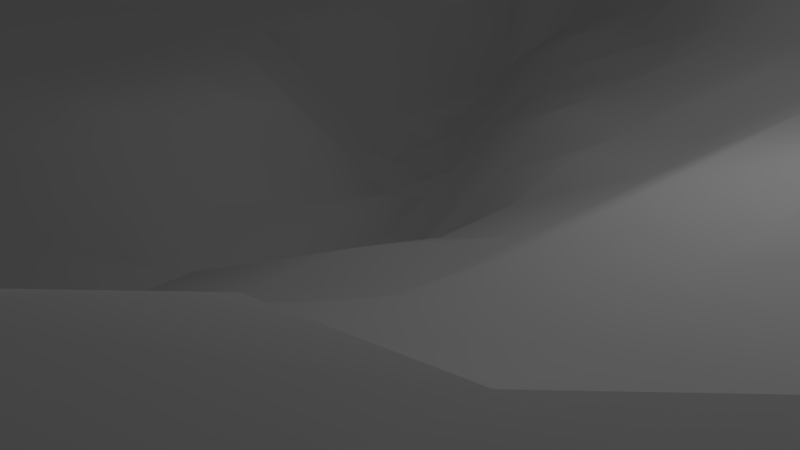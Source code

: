 # Source: dune.blend  (saved by Blender 2.78.0; exported with 4.5.12 LTS)
import bpy
from mathutils import Matrix  # noqa: F401  (used for matrix-valued properties, if any)

bpy.ops.wm.read_factory_settings(use_empty=True)
scene = bpy.context.scene
scene.name = 'Scene'

# ---- collections
col_collection_1 = bpy.data.collections.new('Collection 1'); scene.collection.children.link(col_collection_1)

# ---- world
world_world = bpy.data.worlds.new('World'); scene.world = world_world
world_world.color = (0.05088, 0.05088, 0.05088)
world_world.use_sun_shadow = False
world_world.sun_shadow_jitter_overblur = 0.0
world_world.cycles.sampling_method = 'MANUAL'

# ---- cameras
cam_camera = bpy.data.cameras.new('Camera')
cam_camera.clip_end = 100.0
cam_camera.lens = 35.0
cam_camera.sensor_width = 32.0
cam_camera.sensor_height = 18.0
cam_camera.ortho_scale = 7.314
cam_camera.dof.focus_distance = 0.0
cam_camera.dof.aperture_fstop = 128.0

# ---- lights
light_lamp = bpy.data.lights.new('Lamp', 'POINT')
light_lamp.transmission_factor = 0.0
light_lamp.cutoff_distance = 30.0
light_lamp.energy = 100.0
light_lamp.shadow_buffer_clip_start = 1.001
light_lamp.shadow_soft_size = 0.1
light_lamp.shadow_maximum_resolution = 0.006
light_lamp.use_absolute_resolution = True

# ---- meshes
me_grid = bpy.data.meshes.new('Grid')
me_grid.from_pydata([(-75.0, -75.0, 0.0), (-33.33, -100.0, 0.0), (33.33, -100.0, 0.0), (75.0, -75.0, 0.0), (-100.0, -33.33, 0.0), (-14.91, -14.99, 1.575), (15.0, -14.81, 1.627), (100.0, -33.33, 0.0), (-100.0, 33.33, 0.0), (-15.04, 15.11, 1.556), (14.94, 15.11, 1.668), (100.0, 33.33, 0.0), (-75.0, 75.0, 0.0), (-33.33, 100.0, 0.0), (33.33, 100.0, 0.0), (75.0, 75.0, 0.0)], [], [(0, 1, 5, 4), (1, 2, 6, 5), (2, 3, 7, 6), (4, 5, 9, 8), (6, 7, 11, 10), (8, 9, 13, 12), (9, 10, 14, 13), (10, 11, 15, 14)])
_uv = me_grid.uv_layers.new(name='UVMap')
_uv.uv.foreach_set('vector', [0.1251, 0.1251, 0.3334, 0.0001002, 0.4255, 0.4251, 0.0001028, 0.3334, 0.3334, 0.0001002, 0.6666, 9.998e-05, 0.575, 0.426, 0.4255, 0.4251, 0.6666, 9.998e-05, 0.8749, 0.1251, 0.9999, 0.3334, 0.575, 0.426, 0.0001028, 0.3334, 0.4255, 0.4251, 0.4248, 0.5755, 9.998e-05, 0.6666, 0.575, 0.426, 0.9999, 0.3334, 0.9999, 0.6666, 0.5747, 0.5755, 9.998e-05, 0.6666, 0.4248, 0.5755, 0.3334, 0.9999, 0.1251, 0.8749, 0.4248, 0.5755, 0.5747, 0.5755, 0.6666, 0.9999, 0.3334, 0.9999, 0.5747, 0.5755, 0.9999, 0.6666, 0.8749, 0.8749, 0.6666, 0.9999])
me_grid.use_remesh_preserve_volume = False
me_grid.use_remesh_preserve_attributes = False
me_grid.use_mirror_vertex_groups = False
me_grid.update()
me_plane_001 = bpy.data.meshes.new('Plane.001')
me_plane_001.from_pydata([(-10.0, -10.0, 2.026), (10.0, -10.0, 4.738), (-10.0, 10.0, 2.026), (10.0, 10.0, 4.738), (-10.0, 0.0, 2.026), (0.0, -10.0, 4.309), (10.0, 0.0, 4.738), (0.0, 10.0, 4.474), (0.0, 0.0, 0.5403), (-10.0, -5.0, 2.026), (5.0, -10.0, 4.738), (10.0, 5.0, 4.738), (-5.0, 10.0, 0.3602), (-10.0, 5.0, 2.026), (-5.0, -10.0, 0.3602), (10.0, -5.0, 4.738), (5.0, 10.0, 4.738), (0.0, 5.0, 2.161), (0.0, -5.0, 2.161), (-5.0, 0.0, 1.773), (5.0, 0.0, 3.154), (5.0, -5.0, 4.342), (-5.0, -5.0, 0.0), (-5.0, 5.0, 0.0), (5.0, 5.0, 3.352), (-10.0, -7.5, 2.026), (7.5, -10.0, 4.738), (10.0, 7.5, 4.738), (-7.5, 10.0, 1.689), (-10.0, 2.5, 2.026), (-2.5, -10.0, 2.161), (10.0, -2.5, 4.738), (2.5, 10.0, 4.738), (0.0, 7.5, 2.607), (0.0, -2.5, 1.891), (-7.5, 0.0, 2.026), (2.5, 0.0, 2.285), (-10.0, -2.5, 2.026), (2.5, -10.0, 4.738), (10.0, 2.5, 4.738), (-2.5, 10.0, 2.327), (-10.0, 7.5, 2.026), (-7.5, -10.0, 1.689), (10.0, -7.5, 4.738), (7.5, 10.0, 4.738), (0.0, 2.5, 1.621), (0.0, -7.5, 2.805), (-2.5, 0.0, 0.0), (7.5, 0.0, 4.54), (5.0, -2.5, 3.154), (5.0, -7.5, 4.738), (2.5, -5.0, 3.03), (7.5, -5.0, 4.738), (-5.0, -2.5, 0.5066), (-5.0, -7.5, 0.0), (-7.5, -5.0, 1.773), (-2.5, -5.0, 0.2701), (-5.0, 7.5, 0.2701), (-5.0, 2.5, 1.52), (-7.5, 5.0, 1.773), (-2.5, 5.0, 0.5403), (5.0, 7.5, 3.55), (5.0, 2.5, 3.352), (2.5, 5.0, 2.906), (7.5, 5.0, 4.738), (7.5, 2.5, 4.738), (2.5, 2.5, 2.285), (2.5, 7.5, 3.352), (-2.5, 2.5, 0.0), (-7.5, 2.5, 2.026), (-7.5, 7.5, 1.773), (-2.5, -7.5, 1.621), (-7.5, -7.5, 1.773), (-7.5, -2.5, 2.026), (7.5, -7.5, 4.738), (2.5, -7.5, 4.54), (2.5, -2.5, 2.409), (7.5, -2.5, 4.54), (-2.5, -2.5, 0.0), (-2.5, 7.5, 2.161), (7.5, 7.5, 4.738), (-10.0, -8.75, 2.026), (8.75, -10.0, 4.738), (10.0, 8.75, 4.738), (-8.75, 10.0, 2.026), (-10.0, 1.25, 2.026), (-1.25, -10.0, 2.591), (10.0, -1.25, 4.738), (1.25, 10.0, 4.738), (0.0, 8.75, 4.094), (0.0, -1.25, 1.621), (-8.75, 0.0, 2.026), (1.25, 0.0, 1.891), (-10.0, -3.75, 2.026), (3.75, -10.0, 4.738), (10.0, 3.75, 4.738), (-3.75, 10.0, 1.801), (-10.0, 6.25, 2.026), (-6.25, -10.0, 0.3377), (10.0, -6.25, 4.738), (6.25, 10.0, 4.738), (0.0, 3.75, 2.161), (0.0, -6.25, 2.285), (-3.75, 0.0, 0.2533), (6.25, 0.0, 3.55), (5.0, -1.25, 3.154), (5.0, -6.25, 4.738), (1.25, -5.0, 2.409), (6.25, -5.0, 4.54), (-5.0, -1.25, 1.52), (-5.0, -6.25, 0.0), (-8.75, -5.0, 2.026), (-3.75, -5.0, 0.0), (-5.0, 8.75, 0.2701), (-5.0, 3.75, 0.5066), (-8.75, 5.0, 2.026), (-3.75, 5.0, 0.0), (5.0, 8.75, 4.54), (5.0, 3.75, 3.352), (1.25, 5.0, 2.409), (6.25, 5.0, 4.54), (-10.0, -6.25, 2.026), (6.25, -10.0, 4.738), (10.0, 6.25, 4.738), (-6.25, 10.0, 0.3377), (-10.0, 3.75, 2.026), (-3.75, -10.0, 1.801), (10.0, -3.75, 4.738), (3.75, 10.0, 4.738), (0.0, 6.25, 2.285), (0.0, -3.75, 1.891), (-6.25, 0.0, 2.026), (3.75, 0.0, 3.03), (-10.0, -1.25, 2.026), (1.25, -10.0, 4.738), (10.0, 1.25, 4.738), (-1.25, 10.0, 3.087), (-10.0, 8.75, 2.026), (-8.75, -10.0, 2.026), (10.0, -8.75, 4.738), (8.75, 10.0, 4.738), (0.0, 1.25, 0.5403), (0.0, -8.75, 4.094), (-1.25, 0.0, 0.0), (8.75, 0.0, 4.738), (5.0, -3.75, 3.352), (5.0, -8.75, 4.738), (3.75, -5.0, 3.55), (8.75, -5.0, 4.738), (-5.0, -3.75, 0.0), (-5.0, -8.75, 0.2701), (-6.25, -5.0, 0.2533), (-1.25, -5.0, 1.621), (-5.0, 6.25, 0.0), (-5.0, 1.25, 1.773), (-6.25, 5.0, 0.5066), (-1.25, 5.0, 1.891), (5.0, 6.25, 3.352), (5.0, 1.25, 3.352), (3.75, 5.0, 3.154), (8.75, 5.0, 4.738), (7.5, 3.75, 4.738), (7.5, 1.25, 4.738), (6.25, 2.5, 4.54), (8.75, 2.5, 4.738), (2.5, 3.75, 2.409), (2.5, 1.25, 2.285), (1.25, 2.5, 2.161), (3.75, 2.5, 3.03), (2.5, 8.75, 4.54), (2.5, 6.25, 3.154), (1.25, 7.5, 3.228), (3.75, 7.5, 3.352), (-2.5, 3.75, 0.2701), (-2.5, 1.25, 0.0), (-3.75, 2.5, 0.2533), (-1.25, 2.5, 0.5403), (-7.5, 3.75, 2.026), (-7.5, 1.25, 2.026), (-8.75, 2.5, 2.026), (-6.25, 2.5, 2.026), (-7.5, 8.75, 1.773), (-7.5, 6.25, 1.773), (-8.75, 7.5, 2.026), (-6.25, 7.5, 0.2533), (-2.5, -6.25, 0.5403), (-2.5, -8.75, 2.161), (-3.75, -7.5, 0.5403), (-1.25, -7.5, 2.161), (-7.5, -6.25, 1.773), (-7.5, -8.75, 1.773), (-8.75, -7.5, 2.026), (-6.25, -7.5, 0.2533), (-7.5, -1.25, 2.026), (-7.5, -3.75, 1.773), (-8.75, -2.5, 2.026), (-6.25, -2.5, 1.52), (7.5, -6.25, 4.738), (7.5, -8.75, 4.738), (6.25, -7.5, 4.738), (8.75, -7.5, 4.738), (2.5, -6.25, 3.55), (2.5, -8.75, 4.738), (1.25, -7.5, 4.218), (3.75, -7.5, 4.738), (2.5, -1.25, 2.285), (2.5, -3.75, 2.906), (1.25, -2.5, 2.161), (3.75, -2.5, 3.03), (7.5, -1.25, 4.54), (7.5, -3.75, 4.54), (6.25, -2.5, 3.352), (8.75, -2.5, 4.738), (-2.5, -1.25, 0.0), (-2.5, -3.75, 0.0), (-3.75, -2.5, 0.0), (-1.25, -2.5, 0.2701), (-2.5, 8.75, 2.161), (-2.5, 6.25, 1.621), (-3.75, 7.5, 1.621), (-1.25, 7.5, 2.161), (7.5, 8.75, 4.738), (7.5, 6.25, 4.738), (6.25, 7.5, 4.54), (8.75, 7.5, 4.738), (8.75, 6.25, 4.738), (6.25, 6.25, 4.54), (6.25, 8.75, 4.738), (-1.25, 6.25, 2.161), (-3.75, 6.25, 0.5403), (-3.75, 8.75, 1.891), (-1.25, -3.75, 0.5403), (-3.75, -3.75, 0.0), (-3.75, -1.25, 0.2533), (8.75, -3.75, 4.738), (6.25, -3.75, 3.55), (6.25, -1.25, 3.352), (3.75, -3.75, 3.154), (1.25, -3.75, 2.285), (1.25, -1.25, 2.161), (3.75, -8.75, 4.738), (1.25, -8.75, 4.738), (1.25, -6.25, 3.104), (8.75, -8.75, 4.738), (6.25, -8.75, 4.738), (6.25, -6.25, 4.738), (-6.25, -3.75, 0.5066), (-8.75, -3.75, 2.026), (-8.75, -1.25, 2.026), (-6.25, -8.75, 0.2533), (-8.75, -8.75, 2.026), (-8.75, -6.25, 2.026), (-1.25, -8.75, 2.483), (-3.75, -8.75, 1.621), (-3.75, -6.25, 0.0), (-6.25, 6.25, 0.2533), (-8.75, 6.25, 2.026), (-8.75, 8.75, 2.026), (-6.25, 1.25, 2.026), (-8.75, 1.25, 2.026), (-8.75, 3.75, 2.026), (-1.25, 1.25, 0.0), (-3.75, 1.25, 0.2533), (-3.75, 3.75, 0.0), (3.75, 6.25, 3.154), (1.25, 6.25, 2.906), (1.25, 8.75, 4.54), (3.75, 1.25, 3.03), (1.25, 1.25, 1.891), (1.25, 3.75, 2.161), (8.75, 1.25, 4.738), (6.25, 1.25, 4.342), (6.25, 3.75, 4.54), (8.75, 3.75, 4.738), (3.75, 3.75, 3.03), (3.75, 8.75, 4.54), (-1.25, 3.75, 1.621), (-6.25, 3.75, 1.52), (-6.25, 8.75, 0.2533), (-1.25, -6.25, 1.891), (-6.25, -6.25, 0.2533), (-6.25, -1.25, 2.026), (8.75, -6.25, 4.738), (3.75, -6.25, 4.342), (3.75, -1.25, 3.03), (8.75, -1.25, 4.738), (-1.25, -1.25, 0.2701), (-1.25, 8.75, 2.607), (8.75, 8.75, 4.738), (-13.19, -13.17, 2.629), (13.24, -13.17, 2.629), (-13.19, 13.27, 2.629), (13.24, 13.27, 2.629), (-13.19, 0.05063, 2.629), (0.02451, -13.17, 2.629), (13.24, 0.05063, 2.629), (0.02451, 13.27, 2.629), (-13.19, -6.558, 2.629), (6.633, -13.17, 2.629), (13.24, 6.659, 2.629), (-6.584, 13.27, 2.629), (-13.19, 6.659, 2.629), (-6.584, -13.17, 2.629), (13.24, -6.558, 2.629), (6.633, 13.27, 2.629), (-13.19, -9.862, 2.629), (9.938, -13.17, 2.629), (13.24, 9.964, 2.629), (-9.889, 13.27, 2.629), (-13.19, 3.355, 2.629), (-3.28, -13.17, 2.629), (13.24, -3.254, 2.629), (3.329, 13.27, 2.629), (-13.19, -3.254, 2.629), (3.329, -13.17, 2.629), (13.24, 3.355, 2.629), (-3.28, 13.27, 2.629), (-13.19, 9.964, 2.629), (-9.889, -13.17, 2.629), (13.24, -9.862, 2.629), (9.938, 13.27, 2.629), (-13.19, -11.51, 2.629), (11.59, -13.17, 2.629), (13.24, 11.62, 2.629), (-11.54, 13.27, 2.629), (-13.19, 1.703, 2.629), (-1.628, -13.17, 2.629), (13.24, -1.602, 2.629), (1.677, 13.27, 2.629), (-13.19, -4.906, 2.629), (4.981, -13.17, 2.629), (13.24, 5.007, 2.629), (-4.932, 13.27, 2.629), (-13.19, 8.312, 2.629), (-8.236, -13.17, 2.629), (13.24, -8.21, 2.629), (8.285, 13.27, 2.629), (-13.19, -8.21, 2.629), (8.285, -13.17, 2.629), (13.24, 8.312, 2.629), (-8.236, 13.27, 2.629), (-13.19, 5.007, 2.629), (-4.932, -13.17, 2.629), (13.24, -4.906, 2.629), (4.981, 13.27, 2.629), (-13.19, -1.602, 2.629), (1.677, -13.17, 2.629), (13.24, 1.703, 2.629), (-1.628, 13.27, 2.629), (-13.19, 11.62, 2.629), (-11.54, -13.17, 2.629), (13.24, -11.51, 2.629), (11.59, 13.27, 2.629), (-15.02, -14.99, 2.629), (15.06, -14.99, 2.629), (-15.02, 15.09, 2.629), (15.06, 15.09, 2.629), (-15.02, 0.05063, 2.629), (0.02451, -14.99, 2.629), (15.06, 0.05063, 2.629), (0.02451, 15.09, 2.629), (-15.02, -7.469, 2.629), (7.544, -14.99, 2.629), (15.06, 7.571, 2.629), (-7.495, 15.09, 2.629), (-15.02, 7.571, 2.629), (-7.495, -14.99, 2.629), (15.06, -7.469, 2.629), (7.544, 15.09, 2.629), (-15.02, -11.23, 2.629), (11.3, -14.99, 2.629), (15.06, 11.33, 2.629), (-11.26, 15.09, 2.629), (-15.02, 3.811, 2.629), (-3.735, -14.99, 2.629), (15.06, -3.709, 2.629), (3.784, 15.09, 2.629), (-15.02, -3.709, 2.629), (3.784, -14.99, 2.629), (15.06, 3.811, 2.629), (-3.735, 15.09, 2.629), (-15.02, 11.33, 2.629), (-11.26, -14.99, 2.629), (15.06, -11.23, 2.629), (11.3, 15.09, 2.629), (-15.02, -13.11, 2.629), (13.18, -14.99, 2.629), (15.06, 13.21, 2.629), (-13.14, 15.09, 2.629), (-15.02, 1.931, 2.629), (-1.855, -14.99, 2.629), (15.06, -1.829, 2.629), (1.904, 15.09, 2.629), (-15.02, -5.589, 2.629), (5.664, -14.99, 2.629), (15.06, 5.691, 2.629), (-5.615, 15.09, 2.629), (-15.02, 9.45, 2.629), (-9.375, -14.99, 2.629), (15.06, -9.349, 2.629), (9.424, 15.09, 2.629), (-15.02, -9.349, 2.629), (9.424, -14.99, 2.629), (15.06, 9.45, 2.629), (-9.375, 15.09, 2.629), (-15.02, 5.691, 2.629), (-5.615, -14.99, 2.629), (15.06, -5.589, 2.629), (5.664, 15.09, 2.629), (-15.02, -1.829, 2.629), (1.904, -14.99, 2.629), (15.06, 1.931, 2.629), (-1.855, 15.09, 2.629), (-15.02, 13.21, 2.629), (-13.14, -14.99, 2.629), (15.06, -13.11, 2.629), (13.18, 15.09, 2.629)], [], [(288, 83, 3, 140), (287, 89, 7, 136), (286, 90, 8, 143), (285, 87, 6, 144), (284, 105, 20, 132), (283, 106, 21, 147), (282, 99, 15, 148), (281, 109, 19, 131), (280, 110, 22, 151), (279, 102, 18, 152), (278, 113, 12, 124), (277, 114, 23, 155), (276, 101, 17, 156), (275, 117, 16, 128), (274, 118, 24, 159), (273, 95, 11, 160), (272, 161, 64, 120), (271, 162, 65, 163), (270, 135, 39, 164), (269, 165, 63, 119), (268, 166, 66, 167), (267, 158, 62, 168), (266, 169, 32, 88), (265, 170, 67, 171), (264, 157, 61, 172), (263, 173, 60, 116), (262, 174, 68, 175), (261, 141, 45, 176), (260, 177, 59, 115), (259, 178, 69, 179), (258, 154, 58, 180), (257, 181, 28, 84), (256, 182, 70, 183), (255, 153, 57, 184), (254, 185, 56, 112), (253, 186, 71, 187), (252, 142, 46, 188), (251, 189, 55, 111), (250, 190, 72, 191), (249, 150, 54, 192), (248, 193, 35, 91), (247, 194, 73, 195), (246, 149, 53, 196), (245, 197, 52, 108), (244, 198, 74, 199), (243, 139, 43, 200), (242, 201, 51, 107), (241, 202, 75, 203), (240, 146, 50, 204), (239, 205, 36, 92), (238, 206, 76, 207), (237, 145, 49, 208), (236, 209, 48, 104), (235, 210, 77, 211), (234, 127, 31, 212), (233, 213, 47, 103), (232, 214, 78, 215), (231, 130, 34, 216), (230, 217, 40, 96), (229, 218, 79, 219), (228, 129, 33, 220), (227, 221, 44, 100), (226, 222, 80, 223), (225, 123, 27, 224), (222, 225, 224, 80), (64, 160, 225, 222), (160, 11, 123, 225), (157, 226, 223, 61), (24, 120, 226, 157), (120, 64, 222, 226), (117, 227, 100, 16), (61, 223, 227, 117), (223, 80, 221, 227), (218, 228, 220, 79), (60, 156, 228, 218), (156, 17, 129, 228), (153, 229, 219, 57), (23, 116, 229, 153), (116, 60, 218, 229), (113, 230, 96, 12), (57, 219, 230, 113), (219, 79, 217, 230), (214, 231, 216, 78), (56, 152, 231, 214), (152, 18, 130, 231), (149, 232, 215, 53), (22, 112, 232, 149), (112, 56, 214, 232), (109, 233, 103, 19), (53, 215, 233, 109), (215, 78, 213, 233), (210, 234, 212, 77), (52, 148, 234, 210), (148, 15, 127, 234), (145, 235, 211, 49), (21, 108, 235, 145), (108, 52, 210, 235), (105, 236, 104, 20), (49, 211, 236, 105), (211, 77, 209, 236), (206, 237, 208, 76), (51, 147, 237, 206), (147, 21, 145, 237), (130, 238, 207, 34), (18, 107, 238, 130), (107, 51, 206, 238), (90, 239, 92, 8), (34, 207, 239, 90), (207, 76, 205, 239), (202, 240, 204, 75), (38, 94, 240, 202), (94, 10, 146, 240), (142, 241, 203, 46), (5, 134, 241, 142), (134, 38, 202, 241), (102, 242, 107, 18), (46, 203, 242, 102), (203, 75, 201, 242), (198, 243, 200, 74), (26, 82, 243, 198), (82, 1, 139, 243), (146, 244, 199, 50), (10, 122, 244, 146), (122, 26, 198, 244), (106, 245, 108, 21), (50, 199, 245, 106), (199, 74, 197, 245), (194, 246, 196, 73), (55, 151, 246, 194), (151, 22, 149, 246), (93, 247, 195, 37), (9, 111, 247, 93), (111, 55, 194, 247), (133, 248, 91, 4), (37, 195, 248, 133), (195, 73, 193, 248), (190, 249, 192, 72), (42, 98, 249, 190), (98, 14, 150, 249), (81, 250, 191, 25), (0, 138, 250, 81), (138, 42, 190, 250), (121, 251, 111, 9), (25, 191, 251, 121), (191, 72, 189, 251), (186, 252, 188, 71), (30, 86, 252, 186), (86, 5, 142, 252), (150, 253, 187, 54), (14, 126, 253, 150), (126, 30, 186, 253), (110, 254, 112, 22), (54, 187, 254, 110), (187, 71, 185, 254), (182, 255, 184, 70), (59, 155, 255, 182), (155, 23, 153, 255), (97, 256, 183, 41), (13, 115, 256, 97), (115, 59, 182, 256), (137, 257, 84, 2), (41, 183, 257, 137), (183, 70, 181, 257), (178, 258, 180, 69), (35, 131, 258, 178), (131, 19, 154, 258), (85, 259, 179, 29), (4, 91, 259, 85), (91, 35, 178, 259), (125, 260, 115, 13), (29, 179, 260, 125), (179, 69, 177, 260), (174, 261, 176, 68), (47, 143, 261, 174), (143, 8, 141, 261), (154, 262, 175, 58), (19, 103, 262, 154), (103, 47, 174, 262), (114, 263, 116, 23), (58, 175, 263, 114), (175, 68, 173, 263), (170, 264, 172, 67), (63, 159, 264, 170), (159, 24, 157, 264), (129, 265, 171, 33), (17, 119, 265, 129), (119, 63, 170, 265), (89, 266, 88, 7), (33, 171, 266, 89), (171, 67, 169, 266), (166, 267, 168, 66), (36, 132, 267, 166), (132, 20, 158, 267), (141, 268, 167, 45), (8, 92, 268, 141), (92, 36, 166, 268), (101, 269, 119, 17), (45, 167, 269, 101), (167, 66, 165, 269), (162, 270, 164, 65), (48, 144, 270, 162), (144, 6, 135, 270), (158, 271, 163, 62), (20, 104, 271, 158), (104, 48, 162, 271), (118, 272, 120, 24), (62, 163, 272, 118), (163, 65, 161, 272), (161, 273, 160, 64), (65, 164, 273, 161), (164, 39, 95, 273), (165, 274, 159, 63), (66, 168, 274, 165), (168, 62, 118, 274), (169, 275, 128, 32), (67, 172, 275, 169), (172, 61, 117, 275), (173, 276, 156, 60), (68, 176, 276, 173), (176, 45, 101, 276), (177, 277, 155, 59), (69, 180, 277, 177), (180, 58, 114, 277), (181, 278, 124, 28), (70, 184, 278, 181), (184, 57, 113, 278), (185, 279, 152, 56), (71, 188, 279, 185), (188, 46, 102, 279), (189, 280, 151, 55), (72, 192, 280, 189), (192, 54, 110, 280), (193, 281, 131, 35), (73, 196, 281, 193), (196, 53, 109, 281), (197, 282, 148, 52), (74, 200, 282, 197), (200, 43, 99, 282), (201, 283, 147, 51), (75, 204, 283, 201), (204, 50, 106, 283), (205, 284, 132, 36), (76, 208, 284, 205), (208, 49, 105, 284), (209, 285, 144, 48), (77, 212, 285, 209), (212, 31, 87, 285), (213, 286, 143, 47), (78, 216, 286, 213), (216, 34, 90, 286), (217, 287, 136, 40), (79, 220, 287, 217), (220, 33, 89, 287), (221, 288, 140, 44), (80, 224, 288, 221), (224, 27, 83, 288), (95, 39, 315, 331), (1, 82, 322, 290), (39, 135, 347, 315), (122, 10, 298, 338), (96, 40, 316, 332), (3, 83, 323, 292), (40, 136, 348, 316), (123, 11, 299, 339), (97, 41, 317, 333), (2, 84, 324, 291), (124, 12, 300, 340), (41, 137, 349, 317), (98, 42, 318, 334), (4, 85, 325, 293), (125, 13, 301, 341), (42, 138, 350, 318), (99, 43, 319, 335), (5, 86, 326, 294), (126, 14, 302, 342), (43, 139, 351, 319), (100, 44, 320, 336), (6, 87, 327, 295), (127, 15, 303, 343), (44, 140, 352, 320), (7, 88, 328, 296), (128, 16, 304, 344), (9, 93, 329, 297), (133, 4, 293, 345), (10, 94, 330, 298), (81, 25, 305, 321), (134, 5, 294, 346), (25, 121, 337, 305), (11, 95, 331, 299), (82, 26, 306, 322), (135, 6, 295, 347), (26, 122, 338, 306), (12, 96, 332, 300), (83, 27, 307, 323), (136, 7, 296, 348), (27, 123, 339, 307), (13, 97, 333, 301), (84, 28, 308, 324), (137, 2, 291, 349), (28, 124, 340, 308), (14, 98, 334, 302), (85, 29, 309, 325), (138, 0, 289, 350), (29, 125, 341, 309), (15, 99, 335, 303), (86, 30, 310, 326), (139, 1, 290, 351), (30, 126, 342, 310), (16, 100, 336, 304), (87, 31, 311, 327), (140, 3, 292, 352), (31, 127, 343, 311), (88, 32, 312, 328), (32, 128, 344, 312), (93, 37, 313, 329), (37, 133, 345, 313), (94, 38, 314, 330), (0, 81, 321, 289), (121, 9, 297, 337), (38, 134, 346, 314), (296, 328, 392, 360), (349, 291, 355, 413), (323, 307, 371, 387), (297, 329, 393, 361), (350, 289, 353, 414), (324, 308, 372, 388), (298, 330, 394, 362), (351, 290, 354, 415), (325, 309, 373, 389), (299, 331, 395, 363), (352, 292, 356, 416), (326, 310, 374, 390), (300, 332, 396, 364), (327, 311, 375, 391), (301, 333, 397, 365), (328, 312, 376, 392), (302, 334, 398, 366), (329, 313, 377, 393), (303, 335, 399, 367), (330, 314, 378, 394), (304, 336, 400, 368), (331, 315, 379, 395), (305, 337, 401, 369), (332, 316, 380, 396), (306, 338, 402, 370), (333, 317, 381, 397), (307, 339, 403, 371), (334, 318, 382, 398), (308, 340, 404, 372), (335, 319, 383, 399), (309, 341, 405, 373), (336, 320, 384, 400), (310, 342, 406, 374), (337, 297, 361, 401), (311, 343, 407, 375), (338, 298, 362, 402), (312, 344, 408, 376), (339, 299, 363, 403), (313, 345, 409, 377), (340, 300, 364, 404), (314, 346, 410, 378), (341, 301, 365, 405), (315, 347, 411, 379), (289, 321, 385, 353), (342, 302, 366, 406), (316, 348, 412, 380), (290, 322, 386, 354), (343, 303, 367, 407), (317, 349, 413, 381), (292, 323, 387, 356), (344, 304, 368, 408), (318, 350, 414, 382), (291, 324, 388, 355), (345, 293, 357, 409), (319, 351, 415, 383), (293, 325, 389, 357), (346, 294, 358, 410), (320, 352, 416, 384), (294, 326, 390, 358), (347, 295, 359, 411), (321, 305, 369, 385), (295, 327, 391, 359), (348, 296, 360, 412), (322, 306, 370, 386)])
me_plane_001.polygons.foreach_set('use_smooth', [True] * 384)
me_plane_001.use_remesh_preserve_volume = False
me_plane_001.use_remesh_preserve_attributes = False
me_plane_001.use_mirror_vertex_groups = False
me_plane_001.update()

# ---- objects
ob_grid = bpy.data.objects.new('Grid', me_grid)
ob_plane = bpy.data.objects.new('Plane', me_plane_001)
ob_lamp = bpy.data.objects.new('Lamp', light_lamp)
ob_camera = bpy.data.objects.new('Camera', cam_camera)

# ---- transforms, parenting, visibility, modifiers, constraints
ob_grid.location = (0.0, 0.0, 0.0)
ob_grid.lineart.crease_threshold = 0.0
ob_plane.location = (0.0, 0.0, -1.563)
ob_plane.scale = (1.0, 1.0, 1.2)
ob_plane.lineart.crease_threshold = 0.0
ob_lamp.location = (4.076, 1.005, 5.904)
ob_lamp.rotation_euler = (0.6503, 0.05522, 1.866)
ob_lamp.lock_rotations_4d = False
ob_lamp.empty_display_type = 'ARROWS'
ob_lamp.color = (0.0, 0.0, 0.0, 0.0)
ob_lamp.lineart.crease_threshold = 0.0
ob_camera.location = (7.481, -6.508, 5.344)
ob_camera.rotation_euler = (1.109, 0.0, 0.8149)
ob_camera.lock_rotations_4d = False
ob_camera.empty_display_type = 'ARROWS'
ob_camera.color = (0.0, 0.0, 0.0, 0.0)
ob_camera.display_type = 'WIRE'
ob_camera.lineart.crease_threshold = 0.0

# ---- collection membership
col_collection_1.objects.link(ob_grid)
col_collection_1.objects.link(ob_plane)
col_collection_1.objects.link(ob_lamp)
col_collection_1.objects.link(ob_camera)

# ---- scene / render settings (as saved in the file)
scene.camera = ob_camera
scene.frame_start = 1; scene.frame_end = 250; scene.frame_set(0)
scene.render.engine = 'BLENDER_EEVEE_NEXT'
scene.render.resolution_percentage = 50
scene.render.dither_intensity = 0.0
scene.cycles.use_denoising = False
scene.cycles.samples = 128
scene.cycles.sampling_pattern = 'TABULATED_SOBOL'
scene.cycles.light_sampling_threshold = 0.0
scene.cycles.use_adaptive_sampling = False
scene.cycles.use_light_tree = False
scene.cycles.blur_glossy = 0.0
scene.cycles.sample_clamp_indirect = 0.0
scene.view_settings.view_transform = 'Standard'
bpy.context.view_layer.update()
